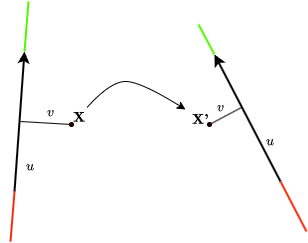

The diagram above was exported from draw.io. Its source (the exported page's mxGraphModel, read from the mxfile embedded in the PNG):
<mxGraphModel dx="1562" dy="818" grid="1" gridSize="10" guides="1" tooltips="1" connect="1" arrows="1" fold="1" page="1" pageScale="1" pageWidth="827" pageHeight="1169" math="1" shadow="0">
  <root>
    <mxCell id="0" />
    <mxCell id="1" parent="0" />
    <mxCell id="BV2-qr5xhl1f-mz8nN31-1" value="" style="endArrow=classic;html=1;rounded=0;strokeWidth=2;" edge="1" parent="1">
      <mxGeometry width="50" height="50" relative="1" as="geometry">
        <mxPoint x="144" y="260" as="sourcePoint" />
        <mxPoint x="154" y="120" as="targetPoint" />
      </mxGeometry>
    </mxCell>
    <mxCell id="BV2-qr5xhl1f-mz8nN31-3" value="$$\textbf{X}$$" style="text;html=1;strokeColor=none;fillColor=none;align=center;verticalAlign=middle;whiteSpace=wrap;rounded=0;" vertex="1" parent="1">
      <mxGeometry x="194" y="176" width="30" height="20" as="geometry" />
    </mxCell>
    <mxCell id="BV2-qr5xhl1f-mz8nN31-6" value="" style="endArrow=none;html=1;rounded=0;strokeWidth=2;fillColor=#f8cecc;strokeColor=#F72C0C;" edge="1" parent="1">
      <mxGeometry width="50" height="50" relative="1" as="geometry">
        <mxPoint x="140" y="310" as="sourcePoint" />
        <mxPoint x="144" y="260" as="targetPoint" />
      </mxGeometry>
    </mxCell>
    <mxCell id="BV2-qr5xhl1f-mz8nN31-8" value="" style="endArrow=none;html=1;rounded=0;strokeWidth=2;fillColor=#d5e8d4;strokeColor=#53F502;" edge="1" parent="1">
      <mxGeometry width="50" height="50" relative="1" as="geometry">
        <mxPoint x="154" y="120" as="sourcePoint" />
        <mxPoint x="158" y="70" as="targetPoint" />
      </mxGeometry>
    </mxCell>
    <mxCell id="BV2-qr5xhl1f-mz8nN31-9" value="" style="endArrow=none;html=1;rounded=0;" edge="1" parent="1">
      <mxGeometry width="50" height="50" relative="1" as="geometry">
        <mxPoint x="150" y="190" as="sourcePoint" />
        <mxPoint x="201" y="193" as="targetPoint" />
      </mxGeometry>
    </mxCell>
    <mxCell id="BV2-qr5xhl1f-mz8nN31-10" value="" style="ellipse;whiteSpace=wrap;html=1;aspect=fixed;fillColor=#330000;" vertex="1" parent="1">
      <mxGeometry x="199" y="191" width="4" height="4" as="geometry" />
    </mxCell>
    <mxCell id="BV2-qr5xhl1f-mz8nN31-11" value="" style="endArrow=classic;html=1;rounded=0;strokeWidth=2;" edge="1" parent="1">
      <mxGeometry width="50" height="50" relative="1" as="geometry">
        <mxPoint x="410" y="250" as="sourcePoint" />
        <mxPoint x="344" y="123" as="targetPoint" />
      </mxGeometry>
    </mxCell>
    <mxCell id="BV2-qr5xhl1f-mz8nN31-12" value="$$\textbf{X'}$$" style="text;html=1;strokeColor=none;fillColor=none;align=center;verticalAlign=middle;whiteSpace=wrap;rounded=0;" vertex="1" parent="1">
      <mxGeometry x="315" y="178" width="30" height="20" as="geometry" />
    </mxCell>
    <mxCell id="BV2-qr5xhl1f-mz8nN31-13" value="" style="endArrow=none;html=1;rounded=0;strokeWidth=2;fillColor=#f8cecc;strokeColor=#F72C0C;" edge="1" parent="1">
      <mxGeometry width="50" height="50" relative="1" as="geometry">
        <mxPoint x="436" y="300" as="sourcePoint" />
        <mxPoint x="410" y="250" as="targetPoint" />
      </mxGeometry>
    </mxCell>
    <mxCell id="BV2-qr5xhl1f-mz8nN31-14" value="" style="endArrow=none;html=1;rounded=0;strokeWidth=2;fillColor=#d5e8d4;strokeColor=#53F502;" edge="1" parent="1">
      <mxGeometry width="50" height="50" relative="1" as="geometry">
        <mxPoint x="344" y="123" as="sourcePoint" />
        <mxPoint x="328" y="93" as="targetPoint" />
      </mxGeometry>
    </mxCell>
    <mxCell id="BV2-qr5xhl1f-mz8nN31-15" value="" style="endArrow=none;html=1;rounded=0;" edge="1" parent="1">
      <mxGeometry width="50" height="50" relative="1" as="geometry">
        <mxPoint x="339" y="193" as="sourcePoint" />
        <mxPoint x="371" y="176" as="targetPoint" />
      </mxGeometry>
    </mxCell>
    <mxCell id="BV2-qr5xhl1f-mz8nN31-16" value="" style="ellipse;whiteSpace=wrap;html=1;aspect=fixed;fillColor=#330000;" vertex="1" parent="1">
      <mxGeometry x="337" y="191" width="4" height="4" as="geometry" />
    </mxCell>
    <mxCell id="BV2-qr5xhl1f-mz8nN31-24" value="" style="curved=1;endArrow=classic;html=1;rounded=0;exitX=0.75;exitY=0;exitDx=0;exitDy=0;entryX=0;entryY=0;entryDx=0;entryDy=0;" edge="1" parent="1" source="BV2-qr5xhl1f-mz8nN31-3" target="BV2-qr5xhl1f-mz8nN31-12">
      <mxGeometry width="50" height="50" relative="1" as="geometry">
        <mxPoint x="250" y="210" as="sourcePoint" />
        <mxPoint x="300" y="160" as="targetPoint" />
        <Array as="points">
          <mxPoint x="240" y="150" />
          <mxPoint x="270" y="150" />
        </Array>
      </mxGeometry>
    </mxCell>
    <mxCell id="BV2-qr5xhl1f-mz8nN31-25" value="$$v$$" style="text;html=1;align=center;verticalAlign=middle;resizable=0;points=[];autosize=1;strokeColor=none;fillColor=none;" vertex="1" parent="1">
      <mxGeometry x="150" y="166" width="60" height="30" as="geometry" />
    </mxCell>
    <mxCell id="BV2-qr5xhl1f-mz8nN31-26" value="$$v$$" style="text;html=1;align=center;verticalAlign=middle;resizable=0;points=[];autosize=1;strokeColor=none;fillColor=none;" vertex="1" parent="1">
      <mxGeometry x="320" y="161" width="60" height="30" as="geometry" />
    </mxCell>
    <mxCell id="BV2-qr5xhl1f-mz8nN31-27" value="$$u$$" style="text;html=1;align=center;verticalAlign=middle;resizable=0;points=[];autosize=1;strokeColor=none;fillColor=none;" vertex="1" parent="1">
      <mxGeometry x="370" y="195" width="60" height="30" as="geometry" />
    </mxCell>
    <mxCell id="BV2-qr5xhl1f-mz8nN31-28" value="$$u$$" style="text;html=1;align=center;verticalAlign=middle;resizable=0;points=[];autosize=1;strokeColor=none;fillColor=none;" vertex="1" parent="1">
      <mxGeometry x="130" y="220" width="60" height="30" as="geometry" />
    </mxCell>
  </root>
</mxGraphModel>